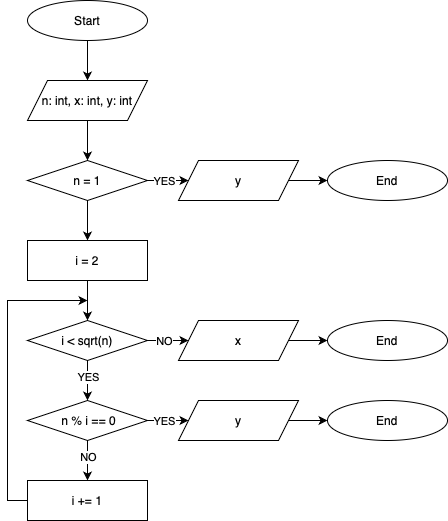

The diagram above was exported from draw.io. Its source (the exported page's mxGraphModel, read from the mxfile embedded in the PNG):
<mxGraphModel dx="989" dy="570" grid="1" gridSize="10" guides="1" tooltips="1" connect="1" arrows="1" fold="1" page="1" pageScale="1" pageWidth="827" pageHeight="1169" background="#ffffff" math="0" shadow="0">
  <root>
    <mxCell id="0" />
    <mxCell id="1" parent="0" />
    <mxCell id="6OEK3HkwsZAHeZwyoHTl-1" value="Start" style="ellipse;whiteSpace=wrap;html=1;" vertex="1" parent="1">
      <mxGeometry x="360" y="80" width="120" height="40" as="geometry" />
    </mxCell>
    <mxCell id="6OEK3HkwsZAHeZwyoHTl-5" value="" style="endArrow=classic;html=1;rounded=0;exitX=0.5;exitY=1;exitDx=0;exitDy=0;entryX=0.5;entryY=0;entryDx=0;entryDy=0;" edge="1" parent="1" source="6OEK3HkwsZAHeZwyoHTl-1" target="6OEK3HkwsZAHeZwyoHTl-86">
      <mxGeometry width="50" height="50" relative="1" as="geometry">
        <mxPoint x="340" y="360" as="sourcePoint" />
        <mxPoint x="430" y="150" as="targetPoint" />
      </mxGeometry>
    </mxCell>
    <mxCell id="6OEK3HkwsZAHeZwyoHTl-84" value="End" style="ellipse;whiteSpace=wrap;html=1;" vertex="1" parent="1">
      <mxGeometry x="660" y="240" width="120" height="40" as="geometry" />
    </mxCell>
    <mxCell id="6OEK3HkwsZAHeZwyoHTl-85" value="" style="endArrow=classic;html=1;rounded=0;entryX=0;entryY=0.5;entryDx=0;entryDy=0;exitX=1;exitY=0.5;exitDx=0;exitDy=0;" edge="1" parent="1" source="6OEK3HkwsZAHeZwyoHTl-89" target="6OEK3HkwsZAHeZwyoHTl-84">
      <mxGeometry width="50" height="50" relative="1" as="geometry">
        <mxPoint x="470" y="410" as="sourcePoint" />
        <mxPoint x="480" y="260" as="targetPoint" />
      </mxGeometry>
    </mxCell>
    <mxCell id="6OEK3HkwsZAHeZwyoHTl-86" value="n: int, x: int, y: int" style="shape=parallelogram;perimeter=parallelogramPerimeter;whiteSpace=wrap;html=1;fixedSize=1;" vertex="1" parent="1">
      <mxGeometry x="360" y="160" width="120" height="40" as="geometry" />
    </mxCell>
    <mxCell id="6OEK3HkwsZAHeZwyoHTl-87" value="n = 1" style="rhombus;whiteSpace=wrap;html=1;" vertex="1" parent="1">
      <mxGeometry x="360" y="240" width="120" height="40" as="geometry" />
    </mxCell>
    <mxCell id="6OEK3HkwsZAHeZwyoHTl-88" value="" style="endArrow=classic;html=1;rounded=0;exitX=0.5;exitY=1;exitDx=0;exitDy=0;entryX=0.5;entryY=0;entryDx=0;entryDy=0;" edge="1" parent="1" source="6OEK3HkwsZAHeZwyoHTl-86" target="6OEK3HkwsZAHeZwyoHTl-87">
      <mxGeometry width="50" height="50" relative="1" as="geometry">
        <mxPoint x="430" y="130" as="sourcePoint" />
        <mxPoint x="430" y="170" as="targetPoint" />
      </mxGeometry>
    </mxCell>
    <mxCell id="6OEK3HkwsZAHeZwyoHTl-89" value="y" style="shape=parallelogram;perimeter=parallelogramPerimeter;whiteSpace=wrap;html=1;fixedSize=1;" vertex="1" parent="1">
      <mxGeometry x="511" y="240" width="120" height="40" as="geometry" />
    </mxCell>
    <mxCell id="6OEK3HkwsZAHeZwyoHTl-90" value="" style="endArrow=classic;html=1;rounded=0;exitX=1;exitY=0.5;exitDx=0;exitDy=0;entryX=0;entryY=0.5;entryDx=0;entryDy=0;" edge="1" parent="1" source="6OEK3HkwsZAHeZwyoHTl-87" target="6OEK3HkwsZAHeZwyoHTl-89">
      <mxGeometry width="50" height="50" relative="1" as="geometry">
        <mxPoint x="430" y="210" as="sourcePoint" />
        <mxPoint x="430" y="250" as="targetPoint" />
      </mxGeometry>
    </mxCell>
    <mxCell id="6OEK3HkwsZAHeZwyoHTl-91" value="YES" style="edgeLabel;html=1;align=center;verticalAlign=middle;resizable=0;points=[];" vertex="1" connectable="0" parent="6OEK3HkwsZAHeZwyoHTl-90">
      <mxGeometry x="0.1421" y="-2" relative="1" as="geometry">
        <mxPoint x="-7" y="-2" as="offset" />
      </mxGeometry>
    </mxCell>
    <mxCell id="6OEK3HkwsZAHeZwyoHTl-92" value="" style="endArrow=classic;html=1;rounded=0;exitX=0.5;exitY=1;exitDx=0;exitDy=0;entryX=0.5;entryY=0;entryDx=0;entryDy=0;" edge="1" parent="1" source="6OEK3HkwsZAHeZwyoHTl-87" target="6OEK3HkwsZAHeZwyoHTl-93">
      <mxGeometry width="50" height="50" relative="1" as="geometry">
        <mxPoint x="430" y="210" as="sourcePoint" />
        <mxPoint x="430" y="250" as="targetPoint" />
      </mxGeometry>
    </mxCell>
    <mxCell id="6OEK3HkwsZAHeZwyoHTl-93" value="i = 2" style="rounded=0;whiteSpace=wrap;html=1;" vertex="1" parent="1">
      <mxGeometry x="360" y="320" width="120" height="40" as="geometry" />
    </mxCell>
    <mxCell id="6OEK3HkwsZAHeZwyoHTl-94" value="&amp;nbsp;n % i == 0" style="rhombus;whiteSpace=wrap;html=1;" vertex="1" parent="1">
      <mxGeometry x="360" y="480" width="120" height="40" as="geometry" />
    </mxCell>
    <mxCell id="6OEK3HkwsZAHeZwyoHTl-95" value="" style="endArrow=classic;html=1;rounded=0;exitX=0.5;exitY=1;exitDx=0;exitDy=0;entryX=0.5;entryY=0;entryDx=0;entryDy=0;" edge="1" parent="1" source="6OEK3HkwsZAHeZwyoHTl-93" target="6OEK3HkwsZAHeZwyoHTl-100">
      <mxGeometry width="50" height="50" relative="1" as="geometry">
        <mxPoint x="430" y="290" as="sourcePoint" />
        <mxPoint x="420" y="390" as="targetPoint" />
      </mxGeometry>
    </mxCell>
    <mxCell id="6OEK3HkwsZAHeZwyoHTl-96" value="" style="endArrow=classic;html=1;rounded=0;exitX=0.5;exitY=1;exitDx=0;exitDy=0;entryX=0.5;entryY=0;entryDx=0;entryDy=0;" edge="1" parent="1" source="6OEK3HkwsZAHeZwyoHTl-94" target="6OEK3HkwsZAHeZwyoHTl-99">
      <mxGeometry width="50" height="50" relative="1" as="geometry">
        <mxPoint x="430" y="450" as="sourcePoint" />
        <mxPoint x="430" y="550" as="targetPoint" />
      </mxGeometry>
    </mxCell>
    <mxCell id="6OEK3HkwsZAHeZwyoHTl-115" value="NO" style="edgeLabel;html=1;align=center;verticalAlign=middle;resizable=0;points=[];" vertex="1" connectable="0" parent="6OEK3HkwsZAHeZwyoHTl-96">
      <mxGeometry x="-0.2241" y="1" relative="1" as="geometry">
        <mxPoint x="-1" as="offset" />
      </mxGeometry>
    </mxCell>
    <mxCell id="6OEK3HkwsZAHeZwyoHTl-99" value="i += 1" style="rounded=0;whiteSpace=wrap;html=1;" vertex="1" parent="1">
      <mxGeometry x="360" y="560" width="120" height="40" as="geometry" />
    </mxCell>
    <mxCell id="6OEK3HkwsZAHeZwyoHTl-100" value="i &amp;lt; sqrt(n)" style="rhombus;whiteSpace=wrap;html=1;" vertex="1" parent="1">
      <mxGeometry x="360" y="400" width="120" height="40" as="geometry" />
    </mxCell>
    <mxCell id="6OEK3HkwsZAHeZwyoHTl-102" value="" style="endArrow=classic;html=1;rounded=0;exitX=0.5;exitY=1;exitDx=0;exitDy=0;entryX=0.5;entryY=0;entryDx=0;entryDy=0;" edge="1" parent="1" source="6OEK3HkwsZAHeZwyoHTl-100" target="6OEK3HkwsZAHeZwyoHTl-94">
      <mxGeometry width="50" height="50" relative="1" as="geometry">
        <mxPoint x="430" y="530" as="sourcePoint" />
        <mxPoint x="430" y="570" as="targetPoint" />
      </mxGeometry>
    </mxCell>
    <mxCell id="6OEK3HkwsZAHeZwyoHTl-114" value="YES" style="edgeLabel;html=1;align=center;verticalAlign=middle;resizable=0;points=[];" vertex="1" connectable="0" parent="6OEK3HkwsZAHeZwyoHTl-102">
      <mxGeometry x="-0.1897" relative="1" as="geometry">
        <mxPoint as="offset" />
      </mxGeometry>
    </mxCell>
    <mxCell id="6OEK3HkwsZAHeZwyoHTl-103" value="End" style="ellipse;whiteSpace=wrap;html=1;" vertex="1" parent="1">
      <mxGeometry x="660" y="480" width="120" height="40" as="geometry" />
    </mxCell>
    <mxCell id="6OEK3HkwsZAHeZwyoHTl-104" value="" style="endArrow=classic;html=1;rounded=0;entryX=0;entryY=0.5;entryDx=0;entryDy=0;exitX=1;exitY=0.5;exitDx=0;exitDy=0;" edge="1" parent="1" source="6OEK3HkwsZAHeZwyoHTl-105" target="6OEK3HkwsZAHeZwyoHTl-103">
      <mxGeometry width="50" height="50" relative="1" as="geometry">
        <mxPoint x="470" y="650" as="sourcePoint" />
        <mxPoint x="480" y="500" as="targetPoint" />
      </mxGeometry>
    </mxCell>
    <mxCell id="6OEK3HkwsZAHeZwyoHTl-105" value="y" style="shape=parallelogram;perimeter=parallelogramPerimeter;whiteSpace=wrap;html=1;fixedSize=1;" vertex="1" parent="1">
      <mxGeometry x="511" y="480" width="120" height="40" as="geometry" />
    </mxCell>
    <mxCell id="6OEK3HkwsZAHeZwyoHTl-106" value="" style="endArrow=classic;html=1;rounded=0;exitX=1;exitY=0.5;exitDx=0;exitDy=0;entryX=0;entryY=0.5;entryDx=0;entryDy=0;" edge="1" parent="1" target="6OEK3HkwsZAHeZwyoHTl-105">
      <mxGeometry width="50" height="50" relative="1" as="geometry">
        <mxPoint x="480" y="500" as="sourcePoint" />
        <mxPoint x="430" y="490" as="targetPoint" />
      </mxGeometry>
    </mxCell>
    <mxCell id="6OEK3HkwsZAHeZwyoHTl-107" value="YES" style="edgeLabel;html=1;align=center;verticalAlign=middle;resizable=0;points=[];" vertex="1" connectable="0" parent="6OEK3HkwsZAHeZwyoHTl-106">
      <mxGeometry x="0.1421" y="-2" relative="1" as="geometry">
        <mxPoint x="-7" y="-2" as="offset" />
      </mxGeometry>
    </mxCell>
    <mxCell id="6OEK3HkwsZAHeZwyoHTl-108" value="End" style="ellipse;whiteSpace=wrap;html=1;" vertex="1" parent="1">
      <mxGeometry x="660" y="400" width="120" height="40" as="geometry" />
    </mxCell>
    <mxCell id="6OEK3HkwsZAHeZwyoHTl-109" value="" style="endArrow=classic;html=1;rounded=0;entryX=0;entryY=0.5;entryDx=0;entryDy=0;exitX=1;exitY=0.5;exitDx=0;exitDy=0;" edge="1" parent="1" source="6OEK3HkwsZAHeZwyoHTl-110" target="6OEK3HkwsZAHeZwyoHTl-108">
      <mxGeometry width="50" height="50" relative="1" as="geometry">
        <mxPoint x="470" y="570" as="sourcePoint" />
        <mxPoint x="480" y="420" as="targetPoint" />
      </mxGeometry>
    </mxCell>
    <mxCell id="6OEK3HkwsZAHeZwyoHTl-110" value="x" style="shape=parallelogram;perimeter=parallelogramPerimeter;whiteSpace=wrap;html=1;fixedSize=1;" vertex="1" parent="1">
      <mxGeometry x="511" y="400" width="120" height="40" as="geometry" />
    </mxCell>
    <mxCell id="6OEK3HkwsZAHeZwyoHTl-111" value="" style="endArrow=classic;html=1;rounded=0;exitX=1;exitY=0.5;exitDx=0;exitDy=0;entryX=0;entryY=0.5;entryDx=0;entryDy=0;" edge="1" parent="1" target="6OEK3HkwsZAHeZwyoHTl-110">
      <mxGeometry width="50" height="50" relative="1" as="geometry">
        <mxPoint x="480" y="420" as="sourcePoint" />
        <mxPoint x="430" y="410" as="targetPoint" />
      </mxGeometry>
    </mxCell>
    <mxCell id="6OEK3HkwsZAHeZwyoHTl-112" value="NO" style="edgeLabel;html=1;align=center;verticalAlign=middle;resizable=0;points=[];" vertex="1" connectable="0" parent="6OEK3HkwsZAHeZwyoHTl-111">
      <mxGeometry x="0.1421" y="-2" relative="1" as="geometry">
        <mxPoint x="-7" y="-2" as="offset" />
      </mxGeometry>
    </mxCell>
    <mxCell id="6OEK3HkwsZAHeZwyoHTl-113" value="" style="endArrow=classic;html=1;rounded=0;exitX=0;exitY=0.5;exitDx=0;exitDy=0;" edge="1" parent="1" source="6OEK3HkwsZAHeZwyoHTl-99">
      <mxGeometry width="50" height="50" relative="1" as="geometry">
        <mxPoint x="430" y="530" as="sourcePoint" />
        <mxPoint x="420" y="380" as="targetPoint" />
        <Array as="points">
          <mxPoint x="340" y="580" />
          <mxPoint x="340" y="380" />
        </Array>
      </mxGeometry>
    </mxCell>
  </root>
</mxGraphModel>